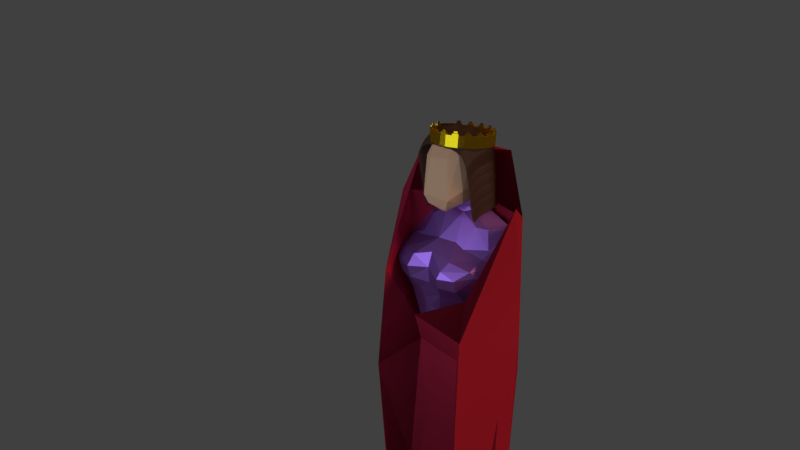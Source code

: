 # Source: Destiny.blend  (saved by Blender 2.79.0; exported with 4.5.12 LTS)
import bpy
from mathutils import Matrix  # noqa: F401  (used for matrix-valued properties, if any)

bpy.ops.wm.read_factory_settings(use_empty=True)
scene = bpy.context.scene
scene.name = 'Scene'

# ---- collections
col_collection_1 = bpy.data.collections.new('Collection 1'); scene.collection.children.link(col_collection_1)

# ---- materials (node trees are filled in below, after node groups)
mat_material_005 = bpy.data.materials.new('Material.005')
mat_material_005.alpha_threshold = 0.0
mat_material_005.roughness = 0.5
mat_material_003 = bpy.data.materials.new('Material.003')
mat_material_003.alpha_threshold = 0.0
mat_material_003.roughness = 0.5
mat_material_004 = bpy.data.materials.new('Material.004')
mat_material_004.alpha_threshold = 0.0
mat_material_004.roughness = 0.5
mat_material_002 = bpy.data.materials.new('Material.002')
mat_material_002.alpha_threshold = 0.0
mat_material_002.diffuse_color = (0.8, 0.03597, 0.07998, 1.0)
mat_material_002.roughness = 0.5
mat_material = bpy.data.materials.new('Material')
mat_material.alpha_threshold = 0.0
mat_material.diffuse_color = (0.8, 0.4087, 0.1546, 1.0)
mat_material.roughness = 0.5
mat_material.line_color = (0.0, 0.0, 0.0, 1.0)
mat_material_001 = bpy.data.materials.new('Material.001')
mat_material_001.alpha_threshold = 0.0
mat_material_001.diffuse_color = (0.8, 0.4207, 0.215, 1.0)
mat_material_001.roughness = 0.5

# ---- material node trees
mat_material_005.use_nodes = True; mat_material_005.node_tree.nodes.clear()
_N = mat_material_005.node_tree.nodes; _L = mat_material_005.node_tree.links
n0 = _N.new('ShaderNodeOutputMaterial'); n0.name = 'Material Output'; n0.location = (300, 300)
n1 = _N.new('ShaderNodeBsdfHair'); n1.name = 'Hair BSDF'; n1.location = (10, 300)
n1.inputs[0].default_value = (0.1788, 0.09008, 0.05241, 1.0)
n1.inputs[2].default_value = 1.0
n2 = _N.new('ShaderNodeBsdfHair'); n2.name = 'Hair BSDF.001'; n2.location = (100, 200)
n2.inputs[0].default_value = (0.8, 0.6849, 0.6009, 1.0)
n3 = _N.new('ShaderNodeLayerWeight'); n3.name = 'Layer Weight'; n3.location = (110, 100)
n4 = _N.new('ShaderNodeDisplacement'); n4.name = 'Displacement'; n4.location = (0, 0)
n4.inputs[1].default_value = 0.0
n4.inputs[2].default_value = 0.1
_L.new(n1.outputs[0], n0.inputs[0])
_L.new(n2.outputs[0], n0.inputs[1])
_L.new(n3.outputs[0], n4.inputs[0])
_L.new(n4.outputs[0], n0.inputs[2])
n0.is_active_output = True
mat_material_003.use_nodes = True; mat_material_003.node_tree.nodes.clear()
_N = mat_material_003.node_tree.nodes; _L = mat_material_003.node_tree.links
n0 = _N.new('ShaderNodeOutputMaterial'); n0.name = 'Material Output'; n0.location = (300, 300)
n1 = _N.new('ShaderNodeBsdfGlass'); n1.name = 'Glass BSDF'; n1.location = (10, 300)
n1.distribution = 'BECKMANN'
n1.inputs[0].default_value = (0.8, 0.5382, 0.008878, 1.0)
n1.inputs[1].default_value = 0.2474
n1.inputs[2].default_value = 8.85
n2 = _N.new('ShaderNodeEmission'); n2.name = 'Emission'; n2.location = (110, 200)
n2.inputs[0].default_value = (0.8, 0.5313, 0.4104, 1.0)
n2.inputs[1].default_value = 0.8
_L.new(n1.outputs[0], n0.inputs[0])
_L.new(n2.outputs[0], n0.inputs[1])
n0.is_active_output = True
mat_material_004.use_nodes = True; mat_material_004.node_tree.nodes.clear()
_N = mat_material_004.node_tree.nodes; _L = mat_material_004.node_tree.links
n0 = _N.new('ShaderNodeOutputMaterial'); n0.name = 'Material Output'; n0.location = (300, 300)
n1 = _N.new('ShaderNodeEmission'); n1.name = 'Emission'; n1.location = (10, 300)
n1.inputs[0].default_value = (0.03879, 0.3907, 0.8, 1.0)
n1.inputs[1].default_value = 20.5
_L.new(n1.outputs[0], n0.inputs[0])
n0.is_active_output = True
mat_material_002.use_nodes = True; mat_material_002.node_tree.nodes.clear()
_N = mat_material_002.node_tree.nodes; _L = mat_material_002.node_tree.links
n0 = _N.new('ShaderNodeOutputMaterial'); n0.name = 'Material Output'; n0.location = (300, 300)
n1 = _N.new('ShaderNodeBsdfSheen'); n1.name = 'Velvet BSDF'; n1.location = (10, 300)
n1.distribution = 'ASHIKHMIN'
n1.inputs[0].default_value = (0.8, 0.03597, 0.07998, 1.0)
n1.inputs[1].default_value = 1.0
_L.new(n1.outputs[0], n0.inputs[0])
n0.is_active_output = True
mat_material.use_nodes = True; mat_material.node_tree.nodes.clear()
_N = mat_material.node_tree.nodes; _L = mat_material.node_tree.links
n0 = _N.new('ShaderNodeOutputMaterial'); n0.name = 'Material Output'; n0.location = (300, 300)
n1 = _N.new('ShaderNodeBsdfAnisotropic'); n1.name = 'Glossy BSDF'; n1.location = (10, 300)
n1.distribution = 'GGX'
n1.inputs[0].default_value = (0.5867, 0.2239, 0.8, 1.0)
n1.inputs[1].default_value = 0.5025
_L.new(n1.outputs[0], n0.inputs[0])
n0.is_active_output = True
mat_material_001.use_nodes = True; mat_material_001.node_tree.nodes.clear()
_N = mat_material_001.node_tree.nodes; _L = mat_material_001.node_tree.links
n0 = _N.new('ShaderNodeOutputMaterial'); n0.name = 'Material Output'; n0.location = (300, 300)
n1 = _N.new('ShaderNodeBsdfDiffuse'); n1.name = 'Diffuse BSDF'; n1.location = (10, 300)
n1.inputs[0].default_value = (0.8, 0.4207, 0.215, 1.0)
n1.inputs[1].default_value = 0.1515
_L.new(n1.outputs[0], n0.inputs[0])
n0.is_active_output = True

# ---- world
world_world = bpy.data.worlds.new('World'); scene.world = world_world
world_world.color = (0.05088, 0.05088, 0.05088)
world_world.use_sun_shadow = False
world_world.sun_shadow_jitter_overblur = 0.0
world_world.cycles.sampling_method = 'MANUAL'

# ---- cameras
cam_camera = bpy.data.cameras.new('Camera')
cam_camera.clip_end = 100.0
cam_camera.lens = 35.0
cam_camera.sensor_width = 32.0
cam_camera.sensor_height = 18.0
cam_camera.ortho_scale = 7.314
cam_camera.dof.focus_distance = 0.0

# ---- lights
light_lamp_002 = bpy.data.lights.new('Lamp.002', 'AREA')
light_lamp_002.color = (0.5088, 0.6941, 1.0)
light_lamp_002.transmission_factor = 0.0
light_lamp_002.cutoff_distance = 30.0
light_lamp_002.energy = 78.54
light_lamp_002.shadow_buffer_clip_start = 1.001
light_lamp_002.shadow_soft_size = 2.601
light_lamp_002.shadow_maximum_resolution = 0.006
light_lamp_002.use_absolute_resolution = True
light_lamp_002.shape = 'RECTANGLE'
light_lamp_002.size = 2.601
light_lamp_002.size_y = 3.858
light_lamp = bpy.data.lights.new('Lamp', 'SUN')
light_lamp.color = (1.0, 0.5771, 0.3844)
light_lamp.transmission_factor = 0.0
light_lamp.cutoff_distance = 30.0
light_lamp.angle = 0.4082
light_lamp.energy = 1.0
light_lamp.shadow_buffer_clip_start = 1.001
light_lamp.shadow_soft_size = 0.207
light_lamp.shadow_cascade_max_distance = 1000.0

# ---- meshes
me_cube_002 = bpy.data.meshes.new('Cube.002')
me_cube_002.from_pydata([(0.6315, 12.93, 4.429), (0.6315, 12.16, 6.276), (0.3834, 12.96, 4.441), (0.3834, 12.19, 6.288), (0.3685, -4.014, -1.0), (0.3685, -4.014, 1.0), (0.6166, -4.044, -1.0), (0.6166, -4.044, 1.0), (-0.1045, -3.958, 1.758), (-0.08965, 11.95, 7.01), (-0.08965, 12.72, 5.163), (-0.1045, -3.958, -0.2418), (0.3759, 3.781, 1.0), (0.6241, 3.751, -1.0), (0.3759, 3.781, -1.0), (0.6241, 3.751, 1.0), (-0.09709, 3.837, 1.758), (-0.09709, 3.837, -0.2418), (0.3796, 9.791, 2.806), (0.6278, 10.15, 0.8769), (-0.09337, 9.7, 3.546), (0.3796, 10.17, 0.8826), (0.6278, 9.762, 2.8), (-0.09337, 10.08, 1.623), (1.415, 12.13, 7.625), (1.415, 12.9, 5.778), (1.411, 10.11, 2.226), (1.408, 3.72, 2.349), (1.4, -4.075, 2.349), (1.4, -4.075, 0.3487), (1.408, 3.72, 0.3487), (1.411, 9.731, 4.149), (1.679, 12.11, 13.29), (1.679, 12.88, 11.44), (1.675, 10.09, 7.893), (1.672, 3.697, 8.016), (1.664, -4.098, 8.016), (1.664, -4.098, 6.016), (1.672, 3.697, 6.016), (1.675, 9.708, 9.816), (1.734, 12.11, 13.29), (1.734, 12.87, 11.44), (1.731, 10.09, 7.892), (1.727, 3.694, 8.015), (1.719, -4.101, 8.015), (1.719, -4.101, 6.015), (1.727, 3.694, 6.015), (1.731, 9.705, 9.816), (1.626, -1.134, 35.0), (1.617, -8.929, 35.0), (1.63, 4.877, 36.8), (1.635, 7.28, 40.27), (1.7, 7.277, 40.27), (1.691, -1.137, 35.0), (1.683, -8.932, 35.0), (1.696, 4.874, 36.8), (-0.3352, -13.36, 14.05), (-0.1422, -13.39, 14.05), (-0.3352, -13.36, 12.49), (-0.1422, -13.39, 12.49), (-0.7032, -13.32, 14.64), (-0.7032, -13.32, 13.08), (0.4675, -13.41, 15.1), (0.4675, -13.41, 13.54), (0.6727, -13.43, 19.51), (0.6727, -13.43, 17.95), (0.2856, -10.35, 6.705), (-0.3555, -10.27, 5.601), (0.06499, -10.32, 4.927), (0.9822, -10.38, 7.904), (0.06499, -10.32, 6.705), (-0.3555, -10.27, 7.379), (1.217, -10.4, 12.94), (1.217, -10.4, 11.16), (0.9822, -10.38, 6.126), (0.2856, -10.35, 4.927), (1.153, -9.223, 7.262), (1.153, -9.223, 5.262), (1.208, -9.226, 7.261), (1.208, -9.226, 5.261), (1.106, -14.05, 34.24), (1.172, -14.06, 34.24)], [], [(3, 2, 10, 9), (2, 3, 1, 0), (21, 2, 0, 19), (12, 5, 7, 15), (22, 15, 27, 31), (71, 67, 61, 60), (23, 20, 9, 10), (14, 4, 11, 17), (18, 3, 9, 20), (66, 70, 56, 57), (5, 12, 16, 8), (21, 14, 17, 23), (11, 8, 16, 17), (1, 22, 31, 24), (18, 12, 15, 22), (4, 14, 13, 6), (3, 18, 22, 1), (19, 0, 25, 26), (2, 21, 23, 10), (12, 18, 20, 16), (17, 16, 20, 23), (14, 21, 19, 13), (26, 25, 33, 34), (69, 66, 57, 62), (31, 27, 35, 39), (6, 13, 30, 29), (67, 68, 58, 61), (0, 1, 24, 25), (13, 19, 26, 30), (15, 7, 28, 27), (44, 43, 53, 54), (38, 34, 42, 46), (33, 32, 40, 41), (24, 31, 39, 32), (29, 30, 38, 37), (27, 28, 36, 35), (25, 24, 32, 33), (30, 26, 34, 38), (46, 43, 44, 45), (42, 47, 43, 46), (41, 40, 47, 42), (54, 49, 80, 81), (34, 33, 41, 42), (40, 32, 51, 52), (37, 38, 46, 45), (36, 37, 77, 76), (50, 48, 53, 55), (51, 50, 55, 52), (48, 49, 54, 53), (39, 35, 48, 50), (43, 47, 55, 53), (32, 39, 50, 51), (47, 40, 52, 55), (35, 36, 49, 48), (57, 56, 58, 59), (58, 56, 60, 61), (62, 63, 65, 64), (57, 59, 63, 62), (73, 72, 64, 65), (74, 73, 65, 63), (70, 71, 60, 56), (68, 75, 59, 58), (72, 69, 62, 64), (75, 74, 63, 59), (6, 29, 74, 75), (36, 28, 69, 72), (4, 6, 75, 68), (5, 8, 71, 70), (29, 37, 73, 74), (37, 36, 72, 73), (11, 4, 68, 67), (28, 7, 66, 69), (7, 5, 70, 66), (8, 11, 67, 71), (76, 77, 79, 78), (76, 78, 81, 80), (37, 45, 79, 77), (45, 44, 78, 79), (49, 36, 76, 80), (44, 54, 81, 78)])
me_cube_002.materials.append(mat_material_005)
me_cube_002.use_remesh_preserve_volume = False
me_cube_002.use_remesh_preserve_attributes = False
me_cube_002.use_mirror_vertex_groups = False
me_cube_002.update()
me_cylinder = bpy.data.meshes.new('Cylinder')
me_cylinder.from_pydata([(-3.088e-08, 0.9254, -0.9584), (-3.368e-08, 0.9118, 1.0), (0.1805, 0.9076, -0.9584), (0.1779, 0.8943, 1.0), (0.3541, 0.8549, -0.9584), (0.3489, 0.8424, 1.0), (0.5141, 0.7694, -0.9584), (0.5066, 0.7581, 1.0), (0.6543, 0.6543, -0.9584), (0.6447, 0.6447, 1.0), (0.7694, 0.5141, -0.9584), (0.7581, 0.5066, 1.0), (0.8549, 0.3541, -0.9584), (0.8424, 0.3489, 1.0), (0.9076, 0.1805, -0.9584), (0.8943, 0.1779, 1.0), (0.9254, 6.404e-08, -0.9584), (0.9118, 6.196e-08, 1.0), (0.9076, -0.1805, -0.9584), (0.8943, -0.1779, 1.0), (0.8549, -0.3541, -0.9584), (0.8424, -0.3489, 1.0), (0.7694, -0.5141, -0.9584), (0.6543, -0.6543, -0.9584), (0.5141, -0.7694, -0.9584), (0.5066, -0.7581, 1.0), (0.3541, -0.8549, -0.9584), (0.3489, -0.8424, 1.0), (0.1805, -0.9076, -0.9584), (0.1779, -0.8943, 1.0), (-3.053e-07, -0.9254, -0.9584), (-2.988e-07, -0.9118, 1.0), (-0.1805, -0.9076, -0.9584), (-0.1779, -0.8943, 1.0), (-0.3541, -0.8549, -0.9584), (-0.3489, -0.8424, 1.0), (-0.5141, -0.7694, -0.9584), (-0.5066, -0.7581, 1.0), (-0.6543, -0.6543, -0.9584), (-0.6447, -0.6447, 1.0), (-0.7694, -0.5141, -0.9584), (-0.7581, -0.5066, 1.0), (-0.8549, -0.3541, -0.9584), (-0.8424, -0.3489, 1.0), (-0.9076, -0.1805, -0.9584), (-0.8943, -0.1779, 1.0), (-0.9254, 8.974e-07, -0.9584), (-0.9118, 8.85e-07, 1.0), (-0.9076, 0.1805, -0.9584), (-0.8943, 0.1779, 1.0), (-0.8549, 0.3541, -0.9584), (-0.8424, 0.3489, 1.0), (-0.7694, 0.5141, -0.9584), (-0.7581, 0.5066, 1.0), (-0.6543, 0.6543, -0.9584), (-0.6447, 0.6447, 1.0), (-0.5141, 0.7694, -0.9584), (-0.5066, 0.7581, 1.0), (-0.3541, 0.8549, -0.9584), (-0.3489, 0.8424, 1.0), (-0.1805, 0.9076, -0.9584), (-0.1779, 0.8943, 1.0), (0.1951, 0.9808, 1.0), (0.0, 1.0, 1.0), (0.3827, 0.9239, 1.0), (0.5556, 0.8315, 1.0), (0.7071, 0.7071, 1.0), (0.8315, 0.5556, 1.0), (0.9239, 0.3827, 1.0), (0.9808, 0.1951, 1.0), (1.0, 7.55e-08, 1.0), (0.9808, -0.1951, 1.0), (0.9091, -0.4146, 1.232), (0.8318, -0.5589, 1.218), (0.7074, -0.7102, 1.203), (0.5807, -0.814, 1.194), (0.3827, -0.9239, 1.0), (0.1951, -0.9808, 1.0), (-3.258e-07, -1.0, 1.0), (-0.1951, -0.9808, 1.0), (-0.3827, -0.9239, 1.0), (-0.5556, -0.8315, 1.0), (-0.7071, -0.7071, 1.0), (-0.8315, -0.5556, 1.0), (-0.9239, -0.3827, 1.0), (-0.9808, -0.1951, 1.0), (-1.0, 9.656e-07, 1.0), (-0.9808, 0.1951, 1.0), (-0.9239, 0.3827, 1.0), (-0.8315, 0.5556, 1.0), (-0.7071, 0.7071, 1.0), (-0.5556, 0.8315, 1.0), (-0.3827, 0.9239, 1.0), (-0.1951, 0.9808, 1.0), (0.0, 1.0, -1.0), (0.1951, 0.9808, -1.0), (0.3827, 0.9239, -1.0), (0.5556, 0.8315, -1.0), (0.7071, 0.7071, -1.0), (0.8315, 0.5556, -1.0), (0.9239, 0.3827, -1.0), (0.9808, 0.1951, -1.0), (1.0, 7.55e-08, -1.0), (0.9808, -0.1951, -1.0), (0.9239, -0.3827, -1.0), (0.8315, -0.5556, -1.0), (0.7071, -0.7071, -1.0), (0.5556, -0.8315, -1.0), (0.3827, -0.9239, -1.0), (0.1951, -0.9808, -1.0), (-3.258e-07, -1.0, -1.0), (-0.1951, -0.9808, -1.0), (-0.3827, -0.9239, -1.0), (-0.5556, -0.8315, -1.0), (-0.7071, -0.7071, -1.0), (-0.8315, -0.5556, -1.0), (-0.9239, -0.3827, -1.0), (-0.9808, -0.1951, -1.0), (-1.0, 9.656e-07, -1.0), (-0.9808, 0.1951, -1.0), (-0.9239, 0.3827, -1.0), (-0.8315, 0.5556, -1.0), (-0.7071, 0.7071, -1.0), (-0.5556, 0.8315, -1.0), (-0.3827, 0.9239, -1.0), (-0.1951, 0.9808, -1.0), (0.009603, 0.935, 1.0), (0.1901, 0.9172, 1.0), (0.3637, 0.8645, 1.0), (0.5237, 0.779, 1.0), (0.6639, 0.6639, 1.0), (0.779, 0.5237, 1.0), (0.8645, 0.3637, 1.0), (0.9172, 0.1901, 1.0), (0.935, 0.009603, 1.0), (0.9172, -0.1709, 1.0), (0.8645, -0.3445, 1.0), (0.779, -0.5045, 1.0), (0.6639, -0.6447, 1.0), (0.5237, -0.7598, 1.0), (0.3637, -0.8453, 1.0), (0.1901, -0.898, 1.0), (0.009602, -0.9158, 1.0), (-0.1709, -0.898, 1.0), (-0.3445, -0.8453, 1.0), (-0.5045, -0.7598, 1.0), (-0.6447, -0.6447, 1.0), (-0.7598, -0.5045, 1.0), (-0.8453, -0.3445, 1.0), (-0.898, -0.1709, 1.0), (-0.9158, 0.009603, 1.0), (-0.898, 0.1901, 1.0), (-0.8453, 0.3637, 1.0), (-0.7598, 0.5237, 1.0), (-0.6447, 0.6639, 1.0), (-0.5045, 0.779, 1.0), (-0.3445, 0.8645, 1.0), (-0.1709, 0.9172, 1.0), (0.3337, 0.9007, 1.34), (0.223, 0.9343, 1.34), (0.653, 0.7044, 1.34), (0.5635, 0.7779, 1.34), (0.8729, 0.4009, 1.34), (0.8183, 0.503, 1.34), (0.9598, 0.0364, 1.34), (0.9485, 0.1516, 1.34), (0.9007, -0.3337, 1.34), (0.9343, -0.223, 1.34), (0.4009, -0.8729, 1.34), (0.503, -0.8183, 1.34), (0.03639, -0.9598, 1.34), (0.1516, -0.9485, 1.34), (-0.3337, -0.9007, 1.34), (-0.223, -0.9343, 1.34), (-0.653, -0.7044, 1.34), (-0.5635, -0.7779, 1.34), (-0.8729, -0.4009, 1.34), (-0.8183, -0.503, 1.34), (-0.9598, -0.03639, 1.34), (-0.9485, -0.1516, 1.34), (-0.9007, 0.3337, 1.34), (-0.9343, 0.223, 1.34), (-0.7044, 0.653, 1.34), (-0.7779, 0.5635, 1.34), (-0.4009, 0.8729, 1.34), (-0.503, 0.8183, 1.34), (-0.03639, 0.9598, 1.34), (-0.1516, 0.9485, 1.34), (0.3279, 0.8868, 1.34), (0.22, 0.9195, 1.34), (0.6423, 0.6938, 1.34), (0.5552, 0.7653, 1.34), (0.8589, 0.3952, 1.34), (0.8058, 0.4946, 1.34), (0.9448, 0.0364, 1.34), (0.9337, 0.1486, 1.34), (0.8868, -0.3279, 1.34), (0.9195, -0.22, 1.34), (0.3952, -0.8589, 1.34), (0.4946, -0.8058, 1.34), (0.03639, -0.9448, 1.34), (0.1486, -0.9337, 1.34), (-0.3279, -0.8868, 1.34), (-0.22, -0.9195, 1.34), (-0.6423, -0.6938, 1.34), (-0.5552, -0.7653, 1.34), (-0.8589, -0.3952, 1.34), (-0.8058, -0.4946, 1.34), (-0.9448, -0.03639, 1.34), (-0.9337, -0.1486, 1.34), (-0.8868, 0.3279, 1.34), (-0.9195, 0.22, 1.34), (-0.6938, 0.6423, 1.34), (-0.7653, 0.5552, 1.34), (-0.3952, 0.8589, 1.34), (-0.4946, 0.8058, 1.34), (-0.03639, 0.9448, 1.34), (-0.1486, 0.9337, 1.34), (0.3827, 0.9239, 1.34), (0.1951, 0.9808, 1.34), (0.7071, 0.7071, 1.34), (0.5556, 0.8315, 1.34), (0.9239, 0.3827, 1.34), (0.8315, 0.5556, 1.34), (1.0, 1.095e-07, 1.34), (0.9808, 0.1951, 1.34), (0.9239, -0.3827, 1.34), (0.9808, -0.1951, 1.34), (0.3827, -0.9239, 1.34), (0.5556, -0.8315, 1.34), (-1.636e-07, -1.0, 1.34), (0.1951, -0.9808, 1.34), (-0.3827, -0.9239, 1.34), (-0.1951, -0.9808, 1.34), (-0.7071, -0.7071, 1.34), (-0.5556, -0.8315, 1.34), (-0.9239, -0.3827, 1.34), (-0.8315, -0.5556, 1.34), (-1.0, 9.996e-07, 1.34), (-0.9808, -0.1951, 1.34), (-0.9239, 0.3827, 1.34), (-0.9808, 0.1951, 1.34), (-0.7071, 0.7071, 1.34), (-0.8315, 0.5556, 1.34), (-0.3827, 0.9239, 1.34), (-0.5556, 0.8315, 1.34), (1.623e-07, 1.0, 1.34), (-0.1951, 0.9808, 1.34), (0.3489, 0.8424, 1.34), (0.1779, 0.8943, 1.34), (0.6447, 0.6447, 1.34), (0.5066, 0.7581, 1.34), (0.8424, 0.3489, 1.34), (0.7581, 0.5066, 1.34), (0.9118, 9.595e-08, 1.34), (0.8943, 0.1779, 1.34), (0.8424, -0.3489, 1.34), (0.8943, -0.1779, 1.34), (0.3489, -0.8424, 1.34), (0.5066, -0.7581, 1.34), (-1.365e-07, -0.9118, 1.34), (0.1779, -0.8943, 1.34), (-0.3489, -0.8424, 1.34), (-0.1779, -0.8943, 1.34), (-0.6447, -0.6447, 1.34), (-0.5066, -0.7581, 1.34), (-0.8424, -0.3489, 1.34), (-0.7581, -0.5066, 1.34), (-0.9118, 9.19e-07, 1.34), (-0.8943, -0.1779, 1.34), (-0.8424, 0.3489, 1.34), (-0.8943, 0.1779, 1.34), (-0.6447, 0.6447, 1.34), (-0.7581, 0.5066, 1.34), (-0.3489, 0.8424, 1.34), (-0.5066, 0.7581, 1.34), (1.286e-07, 0.9118, 1.34), (-0.1779, 0.8943, 1.34), (0.3337, 0.9007, 1.712), (0.223, 0.9343, 1.712), (0.653, 0.7044, 1.712), (0.5635, 0.7779, 1.712), (0.8729, 0.4009, 1.712), (0.8183, 0.503, 1.712), (0.9598, 0.0364, 1.712), (0.9485, 0.1516, 1.712), (0.9007, -0.3337, 1.712), (0.9343, -0.223, 1.712), (0.4009, -0.8729, 1.712), (0.503, -0.8183, 1.712), (0.03639, -0.9598, 1.712), (0.1516, -0.9485, 1.712), (-0.3337, -0.9007, 1.712), (-0.223, -0.9343, 1.712), (-0.653, -0.7044, 1.712), (-0.5635, -0.7779, 1.712), (-0.8729, -0.4009, 1.712), (-0.8183, -0.503, 1.712), (-0.9598, -0.03639, 1.712), (-0.9485, -0.1516, 1.712), (-0.9007, 0.3337, 1.712), (-0.9343, 0.223, 1.712), (-0.7044, 0.653, 1.712), (-0.7779, 0.5635, 1.712), (-0.4009, 0.8729, 1.712), (-0.503, 0.8183, 1.712), (-0.0364, 0.9598, 1.712), (-0.1516, 0.9485, 1.712), (0.3279, 0.8868, 1.712), (0.22, 0.9195, 1.712), (0.6423, 0.6938, 1.712), (0.5552, 0.7653, 1.712), (0.8589, 0.3952, 1.712), (0.8058, 0.4946, 1.712), (0.9448, 0.0364, 1.712), (0.9337, 0.1486, 1.712), (0.8868, -0.3279, 1.712), (0.9195, -0.22, 1.712), (0.3952, -0.8589, 1.712), (0.4946, -0.8058, 1.712), (0.03639, -0.9448, 1.712), (0.1486, -0.9337, 1.712), (-0.3279, -0.8868, 1.712), (-0.22, -0.9195, 1.712), (-0.6423, -0.6938, 1.712), (-0.5552, -0.7653, 1.712), (-0.8589, -0.3952, 1.712), (-0.8058, -0.4946, 1.712), (-0.9448, -0.03639, 1.712), (-0.9337, -0.1486, 1.712), (-0.8868, 0.3279, 1.712), (-0.9195, 0.22, 1.712), (-0.6938, 0.6423, 1.712), (-0.7653, 0.5552, 1.712), (-0.3952, 0.8589, 1.712), (-0.4946, 0.8058, 1.712), (-0.0364, 0.9448, 1.712), (-0.1486, 0.9337, 1.712), (0.8315, -0.5556, 1.0), (0.9239, -0.3827, 1.0), (0.7071, -0.7071, 1.0), (0.5556, -0.8315, 1.0), (0.7884, -0.5232, 1.213), (0.664, -0.6745, 1.198), (0.8657, -0.3789, 1.227), (0.5373, -0.7783, 1.189)], [], [(94, 63, 62, 95), (95, 62, 64, 96), (96, 64, 65, 97), (97, 65, 66, 98), (98, 66, 67, 99), (99, 67, 68, 100), (100, 68, 69, 101), (101, 69, 70, 102), (102, 70, 71, 103), (103, 71, 339, 104), (104, 339, 338, 105), (105, 338, 340, 106), (106, 340, 341, 107), (107, 341, 76, 108), (108, 76, 77, 109), (109, 77, 78, 110), (110, 78, 79, 111), (111, 79, 80, 112), (112, 80, 81, 113), (113, 81, 82, 114), (114, 82, 83, 115), (115, 83, 84, 116), (116, 84, 85, 117), (117, 85, 86, 118), (118, 86, 87, 119), (119, 87, 88, 120), (120, 88, 89, 121), (121, 89, 90, 122), (122, 90, 91, 123), (123, 91, 92, 124), (124, 92, 93, 125), (125, 93, 63, 94), (1, 3, 62, 63), (47, 86, 238, 268), (5, 7, 65, 64), (78, 77, 231, 230), (9, 11, 67, 66), (7, 9, 250, 251), (13, 15, 69, 68), (57, 59, 274, 275), (17, 19, 71, 70), (85, 45, 269, 239), (73, 72, 344, 342), (43, 84, 236, 266), (27, 29, 77, 76), (86, 85, 239, 238), (31, 33, 79, 78), (3, 5, 248, 249), (35, 37, 81, 80), (53, 55, 272, 273), (39, 41, 83, 82), (83, 41, 267, 237), (43, 45, 85, 84), (68, 67, 223, 222), (47, 49, 87, 86), (39, 82, 234, 264), (51, 53, 89, 88), (63, 93, 247, 246), (55, 57, 91, 90), (49, 51, 270, 271), (59, 61, 93, 92), (81, 37, 265, 235), (2, 0, 94, 95), (4, 2, 95, 96), (6, 4, 96, 97), (8, 6, 97, 98), (10, 8, 98, 99), (12, 10, 99, 100), (14, 12, 100, 101), (16, 14, 101, 102), (18, 16, 102, 103), (20, 18, 103, 104), (22, 20, 104, 105), (23, 22, 105, 106), (24, 23, 106, 107), (26, 24, 107, 108), (28, 26, 108, 109), (30, 28, 109, 110), (32, 30, 110, 111), (34, 32, 111, 112), (36, 34, 112, 113), (38, 36, 113, 114), (40, 38, 114, 115), (42, 40, 115, 116), (44, 42, 116, 117), (46, 44, 117, 118), (48, 46, 118, 119), (50, 48, 119, 120), (52, 50, 120, 121), (54, 52, 121, 122), (56, 54, 122, 123), (58, 56, 123, 124), (60, 58, 124, 125), (0, 60, 125, 94), (30, 32, 143, 142), (6, 8, 130, 129), (58, 60, 157, 156), (32, 34, 144, 143), (8, 10, 131, 130), (60, 0, 126, 157), (34, 36, 145, 144), (10, 12, 132, 131), (36, 38, 146, 145), (12, 14, 133, 132), (38, 40, 147, 146), (14, 16, 134, 133), (40, 42, 148, 147), (16, 18, 135, 134), (42, 44, 149, 148), (18, 20, 136, 135), (44, 46, 150, 149), (20, 22, 137, 136), (46, 48, 151, 150), (22, 23, 138, 137), (48, 50, 152, 151), (23, 24, 139, 138), (50, 52, 153, 152), (24, 26, 140, 139), (0, 2, 127, 126), (52, 54, 154, 153), (26, 28, 141, 140), (2, 4, 128, 127), (54, 56, 155, 154), (28, 30, 142, 141), (4, 6, 129, 128), (56, 58, 156, 155), (168, 169, 289, 288), (159, 189, 309, 279), (185, 215, 335, 305), (166, 167, 287, 286), (216, 186, 306, 336), (212, 182, 302, 332), (164, 165, 285, 284), (217, 216, 336, 337), (183, 213, 333, 303), (162, 163, 283, 282), (215, 214, 334, 335), (210, 180, 300, 330), (160, 161, 281, 280), (213, 212, 332, 333), (181, 211, 331, 301), (87, 49, 271, 241), (61, 1, 276, 277), (11, 13, 252, 253), (51, 88, 240, 270), (70, 69, 225, 224), (1, 63, 246, 276), (89, 53, 273, 243), (62, 3, 249, 219), (15, 17, 254, 255), (88, 87, 241, 240), (55, 90, 242, 272), (5, 64, 218, 248), (91, 57, 275, 245), (65, 7, 251, 221), (19, 21, 256, 257), (80, 79, 233, 232), (59, 92, 244, 274), (9, 66, 220, 250), (93, 61, 277, 247), (67, 11, 253, 223), (339, 71, 227, 226), (13, 68, 222, 252), (69, 15, 255, 225), (25, 27, 258, 259), (90, 89, 243, 242), (64, 62, 219, 218), (17, 70, 224, 254), (71, 19, 257, 227), (29, 31, 260, 261), (82, 81, 235, 234), (21, 339, 226, 256), (33, 35, 262, 263), (341, 25, 259, 229), (37, 39, 264, 265), (92, 91, 245, 244), (66, 65, 221, 220), (27, 76, 228, 258), (77, 29, 261, 231), (41, 43, 266, 267), (84, 83, 237, 236), (31, 78, 230, 260), (79, 33, 263, 233), (45, 47, 268, 269), (76, 341, 229, 228), (35, 80, 232, 262), (159, 158, 218, 219), (161, 160, 220, 221), (163, 162, 222, 223), (165, 164, 224, 225), (167, 166, 226, 227), (169, 168, 228, 229), (171, 170, 230, 231), (173, 172, 232, 233), (175, 174, 234, 235), (177, 176, 236, 237), (179, 178, 238, 239), (181, 180, 240, 241), (183, 182, 242, 243), (185, 184, 244, 245), (187, 186, 246, 247), (188, 189, 249, 248), (190, 191, 251, 250), (192, 193, 253, 252), (194, 195, 255, 254), (196, 197, 257, 256), (198, 199, 259, 258), (200, 201, 261, 260), (202, 203, 263, 262), (204, 205, 265, 264), (206, 207, 267, 266), (208, 209, 269, 268), (210, 211, 271, 270), (212, 213, 273, 272), (214, 215, 275, 274), (216, 217, 277, 276), (186, 216, 276, 246), (189, 159, 219, 249), (158, 188, 248, 218), (191, 161, 221, 251), (160, 190, 250, 220), (193, 163, 223, 253), (162, 192, 252, 222), (195, 165, 225, 255), (164, 194, 254, 224), (197, 167, 227, 257), (166, 196, 256, 226), (199, 169, 229, 259), (168, 198, 258, 228), (201, 171, 231, 261), (170, 200, 260, 230), (203, 173, 233, 263), (172, 202, 262, 232), (205, 175, 235, 265), (174, 204, 264, 234), (207, 177, 237, 267), (176, 206, 266, 236), (209, 179, 239, 269), (178, 208, 268, 238), (211, 181, 241, 271), (180, 210, 270, 240), (213, 183, 243, 273), (182, 212, 272, 242), (215, 185, 245, 275), (184, 214, 274, 244), (217, 187, 247, 277), (309, 308, 278, 279), (311, 310, 280, 281), (313, 312, 282, 283), (315, 314, 284, 285), (317, 316, 286, 287), (319, 318, 288, 289), (321, 320, 290, 291), (323, 322, 292, 293), (325, 324, 294, 295), (327, 326, 296, 297), (329, 328, 298, 299), (331, 330, 300, 301), (333, 332, 302, 303), (335, 334, 304, 305), (337, 336, 306, 307), (214, 184, 304, 334), (188, 158, 278, 308), (170, 171, 291, 290), (187, 217, 337, 307), (161, 191, 311, 281), (172, 173, 293, 292), (190, 160, 280, 310), (174, 175, 295, 294), (163, 193, 313, 283), (176, 177, 297, 296), (192, 162, 282, 312), (178, 179, 299, 298), (165, 195, 315, 285), (180, 181, 301, 300), (194, 164, 284, 314), (182, 183, 303, 302), (167, 197, 317, 287), (184, 185, 305, 304), (196, 166, 286, 316), (186, 187, 307, 306), (169, 199, 319, 289), (189, 188, 308, 309), (198, 168, 288, 318), (191, 190, 310, 311), (171, 201, 321, 291), (193, 192, 312, 313), (200, 170, 290, 320), (195, 194, 314, 315), (173, 203, 323, 293), (197, 196, 316, 317), (202, 172, 292, 322), (199, 198, 318, 319), (175, 205, 325, 295), (201, 200, 320, 321), (204, 174, 294, 324), (203, 202, 322, 323), (177, 207, 327, 297), (205, 204, 324, 325), (206, 176, 296, 326), (207, 206, 326, 327), (179, 209, 329, 299), (209, 208, 328, 329), (208, 178, 298, 328), (211, 210, 330, 331), (158, 159, 279, 278), (75, 74, 343, 345), (72, 73, 338, 339), (73, 74, 340, 338), (74, 75, 341, 340), (74, 73, 342, 343)])
me_cylinder.materials.append(mat_material_003)
me_cylinder.materials.append(mat_material_004)
me_cylinder.use_remesh_preserve_volume = False
me_cylinder.use_remesh_preserve_attributes = False
me_cylinder.use_mirror_vertex_groups = False
me_cylinder.update()
me_cube_001 = bpy.data.meshes.new('Cube.001')
me_cube_001.from_pydata([(0.9459, -0.5402, -2.493), (1.012, -0.9288, -2.493), (1.012, -1.051, -1.0), (1.033, -1.028, 1.163), (1.163, -0.9517, -1.0), (0.9747, -0.9492, 1.167), (0.9961, -1.031, -3.917), (1.012, -1.42, -3.917), (1.012, -0.931, -6.101), (1.067, -1.28, -6.101), (0.6808, -1.899, -2.59), (0.5929, -1.941, -1.627), (0.8371, -2.272, -1.178), (0.5062, -1.764, -3.506), (-0.07613, -1.819, -5.778), (0.0, -0.2305, -2.493), (0.0, -0.6191, -2.493), (-1.012, -0.5402, -2.493), (-1.012, -0.9288, -2.493), (-1.012, -1.31, -1.0), (-1.071, -1.105, 1.119), (-1.012, -0.921, -1.0), (-1.012, -0.9678, 1.119), (0.0, -0.614, -1.0), (-0.04338, -0.9175, 1.108), (0.0, -0.7414, -1.0), (-0.04029, -1.028, 1.077), (0.0, -0.7216, -3.917), (0.0, -1.11, -3.917), (-1.012, -1.031, -3.917), (-1.012, -1.42, -3.917), (0.0, -0.6213, -6.101), (0.0, -1.01, -6.101), (-1.012, -0.931, -6.101), (-1.067, -1.28, -6.101), (-1.04, -1.884, -2.493), (-0.2021, -2.379, -1.017), (-0.5795, -2.286, -1.017), (-1.418, -1.791, -2.493), (-0.5795, -2.286, -0.3295), (-0.2021, -2.379, -0.3295), (-0.5635, -2.001, -3.917), (-0.9408, -1.908, -3.917), (-0.6608, -1.978, -6.101), (-1.038, -1.885, -6.101), (0.6988, -2.072, -3.585), (0.9378, -2.099, -0.76), (0.6348, -1.758, -1.508), (0.6301, -1.87, -5.241), (0.9994, -2.194, -0.7605), (0.9312, -2.121, -1.507), (0.7897, -2.195, -2.571), (0.7442, -1.622, -2.571), (0.6031, -1.631, -3.585), (0.02448, -1.649, -6.005), (-0.1143, -1.837, -1.503), (-0.1876, -2.007, -1.623), (-0.09981, -1.965, -2.586), (0.05651, -2.338, -1.174), (-0.2743, -1.829, -3.502), (-0.8567, -1.885, -5.774), (-0.03638, -1.687, -2.567), (-0.1775, -1.696, -3.581), (0.1572, -2.164, -0.7559), (-0.7561, -1.715, -6.001), (0.9175, -2.248, -1.55), (0.6564, -2.048, -1.626), (0.7218, -2.045, -2.59), (0.8207, -2.255, -2.582), (0.8655, -2.332, -1.179), (0.8711, -2.265, -0.9179), (0.5447, -1.872, -3.506), (0.6806, -2.072, -3.562), (0.7096, -2.182, -5.066), (0.16, -1.916, -5.478), (1.064, -0.9316, 0.3129), (1.064, -0.7122, 0.4178), (0.06548, -1.134, 0.2051), (0.0, -0.6219, 0.3129), (0.773, -2.171, -1.332), (-1.012, -0.921, 0.3129), (-1.051, -1.905, 0.3129), (-0.5795, -2.286, -0.5658), (-0.2021, -2.379, -0.5658), (0.811, -1.983, -1.017), (0.9204, -2.156, -1.018), (-0.007585, -2.237, -1.327), (0.03043, -2.049, -1.013), (0.8284, -2.25, -1.331), (0.9612, -2.289, -1.133)], [], [(88, 69, 12, 79), (78, 24, 5, 75), (51, 50, 65, 68), (71, 13, 14, 74), (23, 4, 0, 15), (5, 24, 26, 3), (2, 25, 16, 1), (76, 3, 26, 77), (52, 53, 62, 61), (1, 16, 28, 7), (15, 0, 6, 27), (31, 8, 9, 32), (27, 6, 8, 31), (7, 28, 32, 9), (54, 48, 73, 74, 14), (67, 10, 13, 71), (85, 49, 70, 89), (45, 51, 68, 72), (53, 54, 64, 62), (79, 12, 58, 86), (48, 45, 72, 73), (49, 46, 12, 69, 70), (13, 10, 57, 59), (17, 38, 37, 21), (78, 80, 22, 24), (80, 82, 39, 22), (33, 44, 42, 29), (23, 15, 17, 21), (25, 16, 15, 23), (22, 20, 26, 24), (19, 18, 16, 25), (81, 77, 26, 20), (81, 83, 36, 19), (16, 28, 27, 15), (18, 30, 28, 16), (15, 27, 29, 17), (31, 32, 34, 33), (27, 31, 33, 29), (30, 34, 32, 28), (28, 32, 31, 27), (42, 44, 43, 41), (82, 83, 40, 39), (37, 38, 35, 36), (38, 42, 41, 35), (19, 36, 35, 18), (18, 35, 41, 30), (34, 43, 44, 33), (22, 39, 40, 20), (29, 42, 38, 17), (30, 41, 43, 34), (7, 9, 54, 53), (6, 0, 51, 45), (5, 3, 46, 49), (9, 8, 48, 54), (1, 7, 53, 52), (2, 1, 52, 47), (76, 2, 47, 84), (8, 6, 45, 48), (75, 5, 49, 85), (0, 4, 50, 51), (87, 55, 56, 86), (55, 61, 57, 56), (61, 62, 59, 57), (62, 64, 60, 59), (12, 46, 63, 58), (47, 52, 61, 55), (10, 11, 56, 57), (54, 14, 60, 64), (84, 47, 55, 87), (14, 13, 59, 60), (66, 67, 68, 65), (88, 66, 65, 89), (72, 68, 67, 71), (73, 72, 71, 74), (66, 11, 10, 67), (69, 88, 89, 70), (46, 84, 87, 63), (63, 87, 86, 58), (4, 75, 85, 50), (3, 76, 84, 46), (37, 36, 83, 82), (20, 40, 83, 81), (19, 25, 77, 81), (21, 37, 82, 80), (23, 21, 80, 78), (11, 79, 86, 56), (50, 85, 89, 65), (2, 76, 77, 25), (23, 78, 75, 4), (66, 88, 79, 11)])
me_cube_001.materials.append(mat_material_002)
me_cube_001.use_remesh_preserve_volume = False
me_cube_001.use_remesh_preserve_attributes = False
me_cube_001.use_mirror_vertex_groups = False
me_cube_001.update()
me_cube = bpy.data.meshes.new('Cube')
me_cube.from_pydata([(0.0, 0.1512, -1.019), (0.0, 0.201, -0.3263), (0.0, -0.1546, -0.8929), (0.0, -0.3037, -0.2297), (-0.3679, 0.01866, -0.2804), (-0.3589, 0.164, -0.785), (-0.1835, 0.09701, -0.2865), (-0.2889, -0.1561, -0.8332), (-0.1685, -0.2366, -0.2889), (-0.2808, 0.06646, -0.8737), (0.0, 0.2011, 0.1818), (0.0, -0.3221, 0.2263), (-0.569, 0.03056, 0.2563), (-0.3694, 0.1087, 0.2478), (-0.2458, -0.4162, 0.2411), (-0.07053, 0.1548, -0.3073), (-0.2485, -0.1738, -0.9208), (-0.1022, -0.2735, -0.2416), (-0.2866, 0.08222, -0.9635), (-0.1325, 0.1678, 0.2068), (-0.1633, -0.4355, 0.24), (-0.2922, -0.2492, 0.02032), (-0.3646, -0.2512, 0.03082), (-0.4204, -0.1969, 0.02504), (-0.137, -0.2898, 0.02079), (-0.1284, 0.07678, -0.08707), (0.0, 0.1165, -0.1145), (-0.3, 0.04538, -0.03374), (-0.105, 0.205, 0.3674), (-0.1256, -0.2187, 0.392), (0.0, -0.2371, 0.3947), (-0.5545, 0.1513, 0.3594), (-0.336, 0.158, 0.3912), (-0.2244, -0.2002, 0.3791), (0.0, 0.2814, 0.3553), (0.0, -0.1797, 0.4446), (-0.5584, 0.1347, 0.4865), (-0.2491, -0.1389, 0.4488), (-0.0903, 0.2456, 0.4829), (-0.1422, -0.1606, 0.4458), (-0.2905, 0.1508, 0.4868), (0.0, 0.3135, 0.5072), (0.0, -0.2823, -0.7273), (0.0, 0.3457, -0.6405), (-0.3227, 0.2631, -0.5421), (-0.133, -0.2137, -0.5278), (-0.2073, 0.2408, -0.6257), (-0.08444, -0.2511, -0.6573), (-0.2725, 0.2601, -0.6491), (0.0, -0.2947, -0.4394), (0.0, 0.288, -0.5112), (-0.3183, 0.122, -0.4207), (-0.1658, -0.2236, -0.4039), (-0.1953, 0.2145, -0.4493), (-0.09038, -0.2622, -0.4248), (-0.09744, 0.2453, -0.4861), (-0.2602, -0.2011, -0.2499), (-0.3745, -0.1282, -0.2183), (-0.3287, -0.1743, -0.2188), (-0.3525, -0.1129, -0.7263), (-0.3733, -0.05248, -0.7155), (-0.3646, -0.09015, -0.7096), (-0.3138, -0.4001, 0.2401), (-0.4268, -0.3128, 0.2553), (-0.3711, -0.3715, 0.2431), (-0.5693, 0.02567, 0.07161), (-0.2011, -0.2656, 0.02412), (0.0, -0.3127, 0.01278), (-0.3267, -0.1827, 0.3593), (-0.5198, -0.1149, 0.3074), (-0.4198, -0.1426, 0.3502), (-0.335, -0.1089, 0.4461), (-0.5401, 0.07098, 0.4614), (-0.4409, -0.03917, 0.4494), (-0.2651, -0.1727, -0.447), (-0.3785, -0.05301, -0.4644), (-0.3275, -0.1309, -0.4493), (-0.371, -0.08574, -0.3668), (-0.2547, -0.1836, -0.3727), (-0.3195, -0.1413, -0.3658), (0.0, -0.3262, 0.1238), (-0.553, 0.02927, 0.1719), (-0.1447, 0.1169, 0.08966), (-0.1506, -0.3995, 0.1131), (-0.4217, -0.2578, 0.1392), (0.0, 0.1634, 0.05567), (-0.3623, 0.07384, 0.1367), (-0.3503, -0.3517, 0.1186), (-0.2972, -0.362, 0.1111), (-0.2236, -0.3781, 0.1135), (-0.1203, 0.1921, 0.2851), (-0.1357, -0.3309, 0.337), (-0.3509, 0.1341, 0.3178), (0.0, 0.2709, 0.2783), (0.0, -0.3187, 0.3286), (-0.538, 0.0883, 0.311), (-0.2344, -0.3112, 0.3402), (-0.4716, -0.2655, 0.2845), (-0.4035, -0.2632, 0.3275), (-0.3226, -0.2933, 0.3307), (-0.5282, -0.06363, 0.04556), (-0.3831, 0.01873, -0.3931), (-0.3964, -0.05, -0.224), (-0.5141, -0.2209, 0.2365), (-0.3886, 0.05577, -0.7656), (-0.41, 0.07662, -0.4881), (-0.5697, 0.02232, 0.3406), (-0.5537, 0.1109, 0.4742), (-0.5298, -0.1139, 0.1461), (-0.5589, -0.08317, 0.2777), (0.0, -0.114, 0.5439), (-0.445, 0.1153, 0.5631), (-0.2512, -0.08019, 0.5474), (-0.09578, 0.2685, 0.5907), (-0.1712, -0.09942, 0.5448), (-0.2375, 0.1372, 0.5663), (0.0, 0.3003, 0.6139), (-0.3159, -0.05851, 0.5462), (-0.4483, 0.0689, 0.5505), (-0.3887, -0.006972, 0.5475), (-0.4483, 0.09344, 0.5565), (0.0, -0.03651, 0.6065), (-0.2049, 0.09606, 0.636), (-0.08454, -0.0306, 0.6218), (-0.03439, 0.1968, 0.7075), (-0.033, -0.04112, 0.6185), (-0.0984, 0.1352, 0.692), (0.0, 0.2338, 0.6882), (-0.1151, -0.01618, 0.627), (-0.201, 0.06296, 0.6271), (-0.1595, 0.01519, 0.6287), (-0.2048, 0.07883, 0.6301), (-0.1813, 0.01248, 0.7716), (-0.003697, -0.06267, 0.7073), (0.0, 0.133, 0.7529), (0.0, -0.0733, 0.7073), (-0.1744, 0.07705, 0.7795), (-0.04431, -0.05438, 0.7073), (-0.1805, -0.01176, 0.7796), (-0.09372, -0.03931, 0.7094), (-0.1831, -0.0003479, 0.7797), (0.0, -0.3241, 0.1751), (-0.5617, 0.03172, 0.2144), (-0.1384, 0.1436, 0.1479), (-0.157, -0.4175, 0.1765), (-0.3607, -0.3616, 0.1809), (-0.3055, -0.381, 0.1756), (-0.4237, -0.2881, 0.1965), (0.0, 0.1812, 0.1189), (-0.3653, 0.09298, 0.1915), (-0.2347, -0.3972, 0.1773), (-0.5223, -0.1673, 0.1904), (-0.281, 0.1409, -1.905), (0.04744, 0.2101, -0.6294), (-0.02288, 0.1409, -1.895), (-0.03977, 0.2705, -0.6752), (-0.02288, -0.1349, -1.895), (-0.2559, -0.1693, -0.688), (-0.4173, 0.2223, -1.271), (-0.01529, -0.1458, -1.295), (-0.01529, 0.1881, -1.295), (-0.2872, 0.3619, -0.6275), (-0.01187, -0.1693, -0.8485), (0.1124, 0.3613, -0.7805), (-0.3321, 0.1816, -1.589), (-0.01902, -0.1418, -1.599), (-0.01902, 0.163, -1.637), (-0.4641, 0.3998, -0.9248), (-0.01358, -0.1575, -1.151), (-0.01358, 0.3625, -1.037), (-0.2436, 0.1409, -2.427), (-0.02024, 0.1409, -2.416), (-0.02024, -0.1349, -2.416), (0.008812, -0.1565, -2.084), (0.008812, 0.1625, -2.084), (-0.292, 0.1625, -2.087), (-0.1805, 0.08818, -2.725), (-0.003084, 0.08818, -2.719), (-0.003084, -0.08216, -2.719), (-0.1542, 0.08818, -2.813), (-0.01627, 0.08818, -2.807), (-0.01627, -0.08216, -2.807), (-0.1496, 0.08818, -2.875), (-0.1496, -0.08216, -2.875), (-0.01168, 0.08818, -2.869), (-0.01168, -0.08216, -2.869), (-0.1542, -0.3353, -2.813), (-0.01627, -0.3353, -2.807), (-0.1496, -0.3353, -2.875), (-0.01168, -0.3353, -2.869), (-0.281, -0.01701, -1.905), (-0.163, -0.1349, -1.9), (-0.2465, -0.1004, -1.904), (-0.3098, -0.103, -0.6242), (-0.2834, -0.1699, -0.6746), (-0.3349, -0.1513, -0.6385), (-0.2951, -0.1356, -1.253), (-0.4173, -0.01336, -1.247), (-0.3815, -0.09795, -1.244), (-0.4286, -0.07545, -0.8629), (-0.3388, -0.1759, -0.8993), (-0.4161, -0.1476, -0.8965), (-0.3321, -0.01518, -1.578), (-0.2117, -0.1357, -1.582), (-0.2969, -0.09929, -1.576), (-0.4641, -0.04357, -1.052), (-0.3414, -0.1555, -1.102), (-0.4282, -0.1224, -1.079), (-0.2436, -0.01701, -2.427), (-0.1263, -0.1349, -2.421), (-0.2092, -0.1004, -2.425), (-0.1742, -0.1565, -2.086), (-0.292, -0.03858, -2.087), (-0.2575, -0.1219, -2.087), (-0.1805, 0.03573, -2.725), (-0.06303, -0.08216, -2.721), (-0.1461, -0.04763, -2.724), (-0.03709, -0.08216, -2.808), (-0.1542, 0.03573, -2.813), (-0.1496, -0.08216, -2.875), (-0.1542, -0.1996, -2.813), (-0.1199, -0.04763, -2.812), (-0.1317, 0.1026, 0.7188), (-0.01802, 0.1625, 0.7308), (-0.1692, 0.03525, 0.6775), (-0.1697, 0.05054, 0.677), (-0.07983, -0.03624, 0.667), (-0.126, -0.01568, 0.6687), (-0.01656, -0.05715, 0.6627), (-0.1666, 0.01998, 0.6806), (-0.04426, -0.04664, 0.6644), (0.0, -0.1702, 0.6294), (-0.2168, -0.2417, 1.18), (-0.2747, 0.1822, 0.7754), (-0.2168, 0.1502, 1.185), (0.0, 0.1822, 0.7754), (0.0, 0.1502, 1.253), (0.0, -0.1702, 0.6294), (0.0, -0.2417, 1.248), (-0.2747, -0.2754, 0.9398), (-0.2747, 0.1822, 0.9907), (0.0, -0.2754, 0.9398), (0.0, 0.1822, 0.9907), (-0.2747, 0.1822, 0.8587), (0.0, -0.2651, 0.6981), (0.0, 0.1822, 0.8587), (-0.2454, -0.3579, 0.6954)], [], [(18, 0, 2, 16), (55, 15, 1, 50), (149, 142, 12, 13), (151, 147, 63, 103), (52, 8, 56, 78), (54, 17, 8, 52), (144, 141, 11, 20), (51, 4, 6, 53), (7, 45, 74, 59), (68, 33, 37, 71), (6, 4, 65, 27), (101, 102, 4, 51), (143, 149, 13, 19), (104, 105, 44, 5), (148, 143, 19, 10), (1, 15, 25, 26), (150, 144, 20, 14), (49, 3, 17, 54), (53, 6, 15, 55), (87, 22, 21, 88), (17, 3, 67, 24), (15, 6, 27, 25), (102, 57, 23, 100), (56, 8, 66, 21), (93, 90, 28, 34), (96, 91, 29, 33), (90, 92, 32, 28), (91, 94, 30, 29), (92, 95, 31, 32), (109, 97, 69, 106), (34, 28, 38, 41), (105, 101, 51, 44), (33, 29, 39, 37), (28, 32, 40, 38), (29, 30, 35, 39), (32, 31, 36, 40), (106, 69, 72, 107), (9, 46, 48, 18), (2, 42, 47, 16), (5, 44, 46, 9), (16, 47, 45, 7), (99, 96, 33, 68), (18, 48, 43, 0), (46, 53, 55, 48), (42, 49, 54, 47), (44, 51, 53, 46), (47, 54, 52, 45), (45, 52, 78, 74), (48, 55, 50, 43), (78, 56, 58, 79), (79, 58, 57, 77), (23, 57, 58, 22), (22, 58, 56, 21), (97, 63, 64, 98), (98, 64, 62, 99), (72, 69, 70, 73), (73, 70, 68, 71), (8, 17, 24, 66), (84, 23, 22, 87), (59, 74, 76, 61), (61, 76, 75, 60), (74, 78, 79, 76), (76, 79, 77, 75), (146, 150, 14, 62), (21, 66, 89, 88), (147, 84, 87, 145), (145, 87, 88, 146), (66, 24, 83, 89), (26, 25, 82, 85), (25, 27, 86, 82), (24, 67, 80, 83), (100, 23, 84, 108), (27, 65, 81, 86), (70, 98, 99, 68), (69, 97, 98, 70), (62, 14, 96, 99), (103, 63, 97, 109), (13, 12, 95, 92), (20, 11, 94, 91), (19, 13, 92, 90), (14, 20, 91, 96), (10, 19, 90, 93), (12, 103, 109, 95), (65, 100, 108, 81), (31, 106, 107, 36), (75, 77, 101, 105), (95, 109, 106, 31), (4, 102, 100, 65), (60, 75, 105, 104), (77, 57, 102, 101), (142, 151, 103, 12), (40, 36, 111, 115), (37, 39, 114, 112), (36, 107, 120, 111), (73, 71, 117, 119), (107, 72, 118, 120), (72, 73, 119, 118), (38, 40, 115, 113), (71, 37, 112, 117), (39, 35, 110, 114), (41, 38, 113, 116), (112, 114, 125, 123), (117, 112, 123, 128), (118, 119, 130, 129), (113, 115, 126, 124), (111, 120, 131, 122), (119, 117, 128, 130), (114, 110, 121, 125), (116, 113, 124, 127), (120, 118, 129, 131), (115, 111, 122, 126), (223, 222, 136, 134), (225, 224, 140, 132), (227, 226, 137, 139), (224, 229, 138, 140), (222, 225, 132, 136), (230, 228, 135, 133), (226, 230, 133, 137), (229, 227, 139, 138), (125, 121, 135, 228), (124, 223, 134, 127), (81, 108, 151, 142), (64, 145, 146, 62), (63, 147, 145, 64), (88, 89, 150, 146), (89, 83, 144, 150), (85, 82, 143, 148), (82, 86, 149, 143), (83, 80, 141, 144), (108, 84, 147, 151), (86, 81, 142, 149), (155, 153, 193, 195, 194, 157), (199, 193, 153, 161), (202, 197, 158, 164), (212, 175, 170, 208), (161, 153, 155, 163), (164, 158, 160, 166), (159, 168, 206, 196), (197, 205, 167, 158), (167, 161, 163, 169), (208, 170, 176, 214), (168, 162, 200, 206), (156, 154, 159, 165), (154, 166, 160, 159), (156, 191, 211, 173), (190, 202, 164, 152), (152, 164, 166, 154), (159, 160, 162, 168), (160, 169, 163, 162), (157, 163, 155), (162, 163, 157), (165, 159, 196, 203), (205, 199, 161, 167), (158, 167, 169, 160), (214, 176, 179, 218), (175, 174, 171, 170), (172, 209, 215, 178), (174, 173, 172, 171), (154, 156, 173, 174), (156, 165, 203, 191), (152, 154, 174, 175), (162, 157, 194, 200), (177, 178, 181, 180), (173, 211, 209, 172), (171, 172, 178, 177), (170, 171, 177, 176), (176, 177, 180, 179), (219, 218, 179, 182, 183), (178, 215, 217, 181), (9, 18, 16, 7, 59, 61, 60, 104, 5), (182, 184, 185, 183), (220, 219, 183, 188, 186), (180, 181, 185, 184), (179, 180, 184, 182), (187, 186, 188, 189), (185, 181, 187, 189), (181, 217, 220, 186, 187), (183, 185, 189, 188), (217, 221, 218, 219, 220), (200, 194, 195, 201), (201, 195, 193, 199), (203, 196, 198, 204), (204, 198, 197, 202), (206, 200, 201, 207), (207, 201, 199, 205), (191, 203, 204, 192), (192, 204, 202, 190), (196, 206, 207, 198), (198, 207, 205, 197), (212, 208, 210, 213), (213, 210, 209, 211), (190, 212, 213, 192), (192, 213, 211, 191), (208, 214, 216, 210), (210, 216, 215, 209), (214, 218, 221, 216), (216, 221, 217, 215), (190, 152, 175, 212), (129, 130, 227, 229), (128, 123, 230, 226), (123, 125, 228, 230), (126, 122, 225, 222), (131, 129, 229, 224), (130, 128, 226, 227), (122, 131, 224, 225), (124, 126, 222, 223), (239, 232, 234, 240), (241, 238, 232, 239), (236, 234, 232, 238), (233, 235, 237, 231), (240, 234, 236, 242), (243, 240, 242, 245), (244, 241, 239, 246), (246, 239, 240, 243), (231, 246, 243, 233), (237, 244, 246, 231), (233, 243, 245, 235)])
me_cube.polygons.foreach_set('material_index', [0, 0, 0, 0, 0, 0, 0, 0, 0, 0, 0, 0, 0, 0, 0, 0, 0, 0, 0, 0, 0, 0, 0, 0, 0, 0, 0, 0, 0, 0, 0, 0, 0, 0, 0, 0, 0, 0, 0, 0, 0, 0, 0, 0, 0, 0, 0, 0, 0, 0, 0, 0, 0, 0, 0, 0, 0, 0, 0, 0, 0, 0, 0, 0, 0, 0, 0, 0, 0, 0, 0, 0, 0, 0, 0, 0, 0, 0, 0, 0, 0, 0, 0, 0, 0, 0, 0, 0, 0, 0, 0, 0, 0, 0, 0, 0, 0, 0, 0, 0, 0, 0, 0, 0, 0, 0, 0, 0, 0, 0, 0, 0, 0, 0, 0, 0, 0, 0, 0, 0, 0, 0, 0, 0, 0, 0, 0, 0, 0, 0, 0, 0, 0, 0, 0, 0, 0, 0, 0, 0, 0, 0, 0, 0, 0, 0, 0, 0, 0, 0, 0, 0, 0, 0, 0, 0, 0, 0, 0, 0, 0, 0, 0, 0, 0, 0, 0, 0, 0, 0, 0, 0, 0, 0, 0, 0, 0, 0, 0, 0, 0, 0, 0, 0, 0, 0, 0, 0, 0, 0, 0, 0, 0, 0, 0, 0, 0, 0, 0, 0, 0, 0, 0, 0, 0, 0, 1, 1, 1, 1, 1, 1, 1, 1, 1, 1, 1])
me_cube.materials.append(mat_material)
me_cube.materials.append(mat_material_001)
me_cube.use_remesh_preserve_volume = False
me_cube.use_remesh_preserve_attributes = False
me_cube.use_mirror_vertex_groups = False
me_cube.update()

# ---- objects
ob_lamp_001 = bpy.data.objects.new('Lamp.001', light_lamp_002)
ob_cube_002 = bpy.data.objects.new('Cube.002', me_cube_002)
ob_cylinder = bpy.data.objects.new('Cylinder', me_cylinder)
ob_cube_001 = bpy.data.objects.new('Cube.001', me_cube_001)
ob_cube = bpy.data.objects.new('Cube', me_cube)
ob_lamp = bpy.data.objects.new('Lamp', light_lamp)
ob_camera = bpy.data.objects.new('Camera', cam_camera)

# ---- transforms, parenting, visibility, modifiers, constraints
ob_lamp_001.location = (-2.506, -4.194, 4.093)
ob_lamp_001.rotation_euler = (0.6664, -1.252, 0.938)
ob_lamp_001.lock_rotations_4d = False
ob_lamp_001.empty_display_type = 'ARROWS'
ob_lamp_001.color = (0.0, 0.0, 0.0, 0.0)
ob_lamp_001.lineart.crease_threshold = 0.0
ob_cube_002.location = (-2.719, -0.01451, 4.261)
ob_cube_002.scale = (-0.2493, -0.03093, -0.03093)
ob_cube_002.lineart.crease_threshold = 0.0
_m = ob_cube_002.modifiers.new('Mirror', 'MIRROR')
_m = ob_cube_002.modifiers.new('Subsurf', 'SUBSURF')
_m.uv_smooth = 'PRESERVE_CORNERS'
_m.quality = 2
_m.show_only_control_edges = False
ob_cylinder.location = (-2.676, -0.05616, 4.172)
ob_cylinder.rotation_euler = (0.1135, -0.01705, -2.758)
ob_cylinder.scale = (0.4282, 0.4282, 0.0752)
ob_cylinder.lineart.crease_threshold = 0.0
ob_cube_001.location = (-2.76, 1.348, 2.944)
ob_cube_001.lineart.crease_threshold = 0.0
_m = ob_cube_001.modifiers.new('Subsurf', 'SUBSURF')
_m.uv_smooth = 'PRESERVE_CORNERS'
_m.quality = 2
_m.levels = 3
_m.show_only_control_edges = False
_m = ob_cube_001.modifiers.new('Decimate', 'DECIMATE')
_m.ratio = 0.05435
_m.use_collapse_triangulate = True
_m.use_symmetry = True
ob_cube.location = (-2.713, 9.831e-07, 2.049)
ob_cube.scale = (1.437, 1.804, 1.804)
ob_cube.lock_rotations_4d = False
ob_cube.empty_display_type = 'ARROWS'
ob_cube.lineart.crease_threshold = 0.0
_m = ob_cube.modifiers.new('Mirror', 'MIRROR')
_m.use_clip = True
_m = ob_cube.modifiers.new('Subsurf', 'SUBSURF')
_m.uv_smooth = 'PRESERVE_CORNERS'
_m.quality = 2
_m.levels = 2
_m = ob_cube.modifiers.new('Decimate', 'DECIMATE')
_m.ratio = 0.04944
ob_lamp.location = (3.753, 1.241, 7.291)
ob_lamp.rotation_euler = (0.8781, 0.3014, 1.773)
ob_lamp.lock_rotations_4d = False
ob_lamp.empty_display_type = 'ARROWS'
ob_lamp.color = (0.0, 0.0, 0.0, 0.0)
ob_lamp.lineart.crease_threshold = 0.0
ob_camera.location = (4.53, -8.224, 7.409)
ob_camera.rotation_euler = (1.18, -1.98e-05, 0.7973)
ob_camera.lock_rotations_4d = False
ob_camera.empty_display_type = 'ARROWS'
ob_camera.color = (0.0, 0.0, 0.0, 0.0)
ob_camera.display_type = 'WIRE'
ob_camera.lineart.crease_threshold = 0.0

# ---- collection membership
col_collection_1.objects.link(ob_lamp_001)
col_collection_1.objects.link(ob_cube_002)
col_collection_1.objects.link(ob_cylinder)
col_collection_1.objects.link(ob_cube_001)
col_collection_1.objects.link(ob_cube)
col_collection_1.objects.link(ob_lamp)
col_collection_1.objects.link(ob_camera)

# ---- scene / render settings (as saved in the file)
scene.camera = ob_camera
scene.frame_start = 1; scene.frame_end = 250; scene.frame_set(59)
scene.render.engine = 'CYCLES'
scene.render.resolution_percentage = 50
scene.render.dither_intensity = 0.0
scene.cycles.use_denoising = False
scene.cycles.samples = 128
scene.cycles.sampling_pattern = 'TABULATED_SOBOL'
scene.cycles.use_adaptive_sampling = False
scene.cycles.use_light_tree = False
scene.cycles.blur_glossy = 0.0
scene.cycles.sample_clamp_indirect = 0.0
scene.view_settings.view_transform = 'Standard'
bpy.context.view_layer.update()
